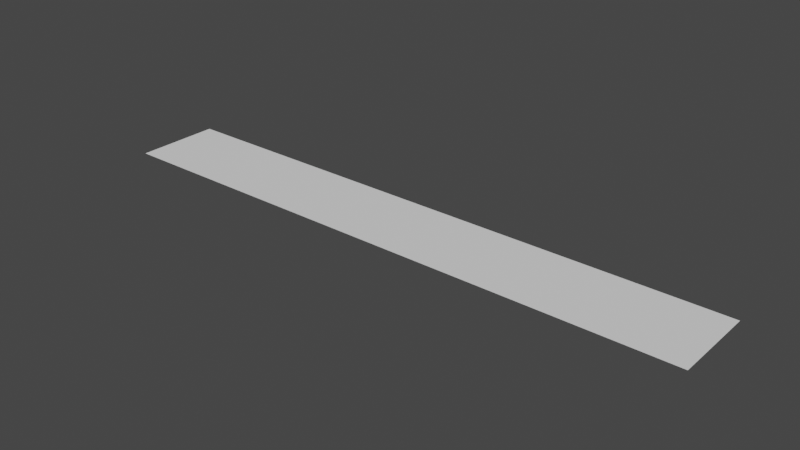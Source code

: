# Source: ground.blend  (saved by Blender 2.81.16; exported with 4.5.12 LTS)
import bpy
from mathutils import Matrix  # noqa: F401  (used for matrix-valued properties, if any)

bpy.ops.wm.read_factory_settings(use_empty=True)
scene = bpy.context.scene
scene.name = 'Scene'

# ---- collections
col_collection = bpy.data.collections.new('Collection'); scene.collection.children.link(col_collection)

# ---- world
world_world = bpy.data.worlds.new('World'); scene.world = world_world
world_world.use_nodes = True; world_world.node_tree.nodes.clear()
_N = world_world.node_tree.nodes; _L = world_world.node_tree.links
n0 = _N.new('ShaderNodeOutputWorld'); n0.name = 'World Output'; n0.location = (300, 300)
n1 = _N.new('ShaderNodeBackground'); n1.name = 'Background'; n1.location = (10, 300)
n1.inputs[0].default_value = (0.05088, 0.05088, 0.05088, 1.0)
_L.new(n1.outputs[0], n0.inputs[0])
n0.is_active_output = True
world_world.color = (0.05088, 0.05088, 0.05088)
world_world.use_sun_shadow = False
world_world.sun_shadow_jitter_overblur = 0.0

# ---- meshes
me_plane = bpy.data.meshes.new('Plane')
me_plane.from_pydata([(-7.022, -1.0, 0.0), (7.014, -1.0, 0.0), (-7.022, 1.0, 0.0), (7.014, 1.0, 0.0)], [], [(0, 1, 3, 2)])
_uv = me_plane.uv_layers.new(name='UVMap')
_uv.uv.foreach_set('vector', [0.0, 0.0, 1.0, 0.0, 1.0, 1.0, 0.0, 1.0])
me_plane.use_remesh_fix_poles = True
me_plane.use_remesh_preserve_attributes = False
me_plane.use_mirror_vertex_groups = False
me_plane.update()

# ---- objects
ob_plane = bpy.data.objects.new('Plane', me_plane)

# ---- transforms, parenting, visibility, modifiers, constraints
ob_plane.location = (0.0, 0.0, 0.0)
ob_plane.lineart.crease_threshold = 0.0

# ---- collection membership
col_collection.objects.link(ob_plane)

# ---- scene / render settings (as saved in the file)
scene.frame_start = 1; scene.frame_end = 250; scene.frame_set(1)
scene.render.engine = 'BLENDER_EEVEE_NEXT'
scene.cycles.use_denoising = False
scene.cycles.samples = 128
scene.cycles.sampling_pattern = 'TABULATED_SOBOL'
scene.cycles.use_adaptive_sampling = False
scene.cycles.use_light_tree = False
scene.view_settings.view_transform = 'Filmic'
bpy.context.view_layer.update()

# ---- added for rendering (the .blend has no active camera and no usable light): camera, sun
cam_auto = bpy.data.cameras.new('AutoCamera')
cam_auto.lens = 50.0
cam_auto.sensor_width = 36.0
cam_auto.clip_end = 1000.0
ob_auto_camera = bpy.data.objects.new('AutoCamera', cam_auto)
scene.collection.objects.link(ob_auto_camera)
ob_auto_camera.location = (13.1139, -15.7416, 10.4944)
ob_auto_camera.rotation_euler = (1.09748, -7.21219e-08, 0.694738)
scene.camera = ob_auto_camera
light_auto_sun = bpy.data.lights.new('AutoSun', 'SUN')
light_auto_sun.energy = 3.0
light_auto_sun.angle = 0.0523599
ob_auto_sun = bpy.data.objects.new('AutoSun', light_auto_sun)
scene.collection.objects.link(ob_auto_sun)
ob_auto_sun.rotation_euler = (0.872665, 0.174533, 0.523599)
bpy.context.view_layer.update()
